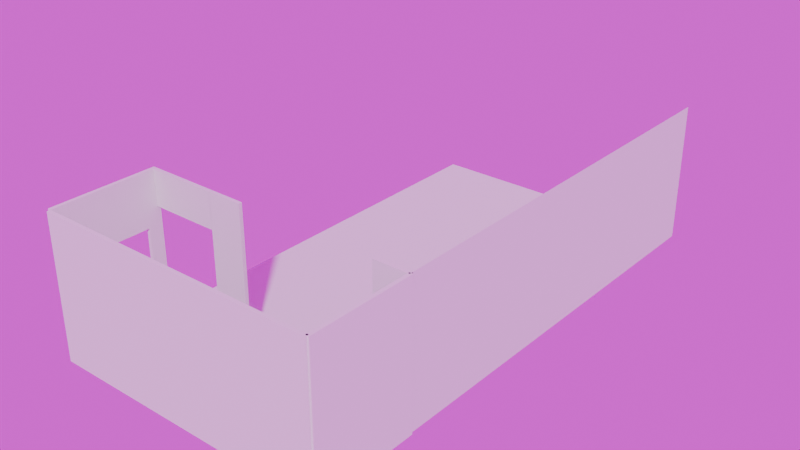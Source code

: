 # Source: Room.blend  (saved by Blender 4.1.23; exported with 4.5.12 LTS)
import bpy
from mathutils import Matrix  # noqa: F401  (used for matrix-valued properties, if any)

bpy.ops.wm.read_factory_settings(use_empty=True)
scene = bpy.context.scene
scene.name = 'Scene'

# ---- collections
col_rooms = bpy.data.collections.new('Rooms'); scene.collection.children.link(col_rooms)
col_roomc = bpy.data.collections.new('RoomC'); scene.collection.children.link(col_roomc)

# ---- images (referenced by path relative to the original .blend; pixels are not part of the script)
import os
ASSET_DIR = os.environ.get("B2B_ASSET_DIR", "")  # directory of the original .blend (textures are referenced by path, not embedded)
HERE = os.path.dirname(os.path.abspath(__file__))  # packed textures are extracted next to this script under _unpacked/

def load_image(name, relpath, width, height, colorspace="sRGB"):
    """Load a texture the original file referenced (path relative to the .blend, or extracted next to this script)."""
    p = next((c for c in (os.path.join(HERE, relpath), os.path.join(ASSET_DIR, relpath)) if relpath and os.path.exists(c)), "")
    if p:
        img = bpy.data.images.load(p, check_existing=True)
        img.name = name
    else:  # same state as the original file: an image datablock whose file is absent (Cycles renders it pink)
        img = bpy.data.images.new(name, width, height)
        img.source = "FILE"
        img.filepath = "//" + (relpath or name)
    img.colorspace_settings.name = colorspace
    return img
img_abandoned_slipway_4k_hdr = load_image('abandoned_slipway_4k.hdr', 'abandoned_slipway_4k.hdr', 1024, 1024, 'Linear Rec.709')

# ---- world
world_world = bpy.data.worlds.new('World'); scene.world = world_world
world_world.use_nodes = True; world_world.node_tree.nodes.clear()
_N = world_world.node_tree.nodes; _L = world_world.node_tree.links
n0 = _N.new('ShaderNodeOutputWorld'); n0.name = 'World Output'; n0.location = (300, 300)
n1 = _N.new('ShaderNodeBackground'); n1.name = 'Background'; n1.location = (10, 300)
n2 = _N.new('ShaderNodeTexEnvironment'); n2.name = 'Environment Texture'; n2.location = (-270, 260)
n2.image = img_abandoned_slipway_4k_hdr
n3 = _N.new('ShaderNodeMapping'); n3.name = 'Mapping'; n3.location = (-450, 260)
n4 = _N.new('ShaderNodeTexCoord'); n4.name = 'Texture Coordinate'; n4.location = (-630, 260)
_L.new(n1.outputs[0], n0.inputs[0])
_L.new(n2.outputs[0], n1.inputs[0])
_L.new(n3.outputs[0], n2.inputs[0])
_L.new(n4.outputs[0], n3.inputs[0])
n0.is_active_output = True
world_world.color = (0.05088, 0.05088, 0.05088)
world_world.use_sun_shadow = False
world_world.sun_shadow_jitter_overblur = 0.0

# ---- meshes
me_plane = bpy.data.meshes.new('Plane')
me_plane.from_pydata([(-4.0, -7.5, 0.0), (4.0, -7.5, 0.0), (-4.0, 7.5, 0.0), (4.0, 7.5, 0.0)], [], [(0, 1, 3, 2)])
_uv = me_plane.uv_layers.new(name='UVMap')
_uv.uv.foreach_set('vector', [0.0, 0.0, 1.0, 0.0, 1.0, 1.0, 0.0, 1.0])
me_plane.update()
me_plane_002 = bpy.data.meshes.new('Plane.002')
me_plane_002.from_pydata([(4.0, -4.5, 4.0), (4.0, -4.5, 0.0), (4.0, 4.5, 4.0), (4.0, 4.5, 0.0)], [], [(0, 1, 3, 2)])
_uv = me_plane_002.uv_layers.new(name='UVMap')
_uv.uv.foreach_set('vector', [0.0, 0.0, 1.0, 0.0, 1.0, 1.0, 0.0, 1.0])
me_plane_002.update()
me_plane_003 = bpy.data.meshes.new('Plane.003')
me_plane_003.from_pydata([(4.0, 4.5, 4.0), (4.0, 4.5, 0.0), (4.0, 7.5, 4.0), (4.0, 7.5, 0.0)], [], [(0, 1, 3, 2)])
_uv = me_plane_003.uv_layers.new(name='UVMap')
_uv.uv.foreach_set('vector', [0.0, 0.0, 1.0, 0.0, 1.0, 1.0, 0.0, 1.0])
me_plane_003.update()
me_plane_001 = bpy.data.meshes.new('Plane.001')
me_plane_001.from_pydata([(-0.05, -1.5, 4.0), (-0.05, -1.5, 0.0), (-0.05, 1.5, 4.0), (-0.05, 1.5, 0.0), (0.05, 1.5, 4.0), (0.05, -1.5, 4.0), (0.05, -1.5, 0.0), (0.05, 1.5, 0.0)], [], [(0, 2, 3, 1), (5, 6, 7, 4), (1, 3, 7, 6), (2, 0, 5, 4), (3, 2, 4, 7), (0, 1, 6, 5)])
_uv = me_plane_001.uv_layers.new(name='UVMap')
_uv.uv.foreach_set('vector', [0.0, 0.0, 0.0, 1.0, 1.0, 1.0, 1.0, 0.0, 0.0, 0.0, 1.0, 0.0, 1.0, 1.0, 0.0, 1.0, 1.0, 0.0, 1.0, 1.0, 1.0, 1.0, 1.0, 0.0, 0.0, 1.0, 0.0, 0.0, 0.0, 0.0, 0.0, 1.0, 1.0, 1.0, 0.0, 1.0, 0.0, 1.0, 1.0, 1.0, 0.0, 0.0, 1.0, 0.0, 1.0, 0.0, 0.0, 0.0])
me_plane_001.update()
me_cube = bpy.data.meshes.new('Cube')
me_cube.from_pydata([(-0.5, -0.05, 0.0), (-0.5, -0.05, 4.0), (-0.5, 0.05, 0.0), (-0.5, 0.05, 4.0), (0.5, -0.05, 0.0), (0.5, -0.05, 4.0), (0.5, 0.05, 0.0), (0.5, 0.05, 4.0)], [], [(0, 1, 3, 2), (2, 3, 7, 6), (6, 7, 5, 4), (4, 5, 1, 0), (2, 6, 4, 0), (7, 3, 1, 5)])
_uv = me_cube.uv_layers.new(name='UVMap')
_uv.uv.foreach_set('vector', [0.375, 0.0, 0.625, 0.0, 0.625, 0.25, 0.375, 0.25, 0.375, 0.25, 0.625, 0.25, 0.625, 0.5, 0.375, 0.5, 0.375, 0.5, 0.625, 0.5, 0.625, 0.75, 0.375, 0.75, 0.375, 0.75, 0.625, 0.75, 0.625, 1.0, 0.375, 1.0, 0.125, 0.5, 0.375, 0.5, 0.375, 0.75, 0.125, 0.75, 0.625, 0.5, 0.875, 0.5, 0.875, 0.75, 0.625, 0.75])
me_cube.update()
me_cube_001 = bpy.data.meshes.new('Cube.001')
me_cube_001.from_pydata([(-4.0, -0.05, 0.0), (-4.0, -0.05, 4.0), (-4.0, 0.05, 0.0), (-4.0, 0.05, 4.0), (4.0, -0.05, 0.0), (4.0, -0.05, 4.0), (4.0, 0.05, 0.0), (4.0, 0.05, 4.0)], [], [(0, 1, 3, 2), (2, 3, 7, 6), (6, 7, 5, 4), (4, 5, 1, 0), (2, 6, 4, 0), (7, 3, 1, 5)])
_uv = me_cube_001.uv_layers.new(name='UVMap')
_uv.uv.foreach_set('vector', [0.375, 0.0, 0.625, 0.0, 0.625, 0.25, 0.375, 0.25, 0.375, 0.25, 0.625, 0.25, 0.625, 0.5, 0.375, 0.5, 0.375, 0.5, 0.625, 0.5, 0.625, 0.75, 0.375, 0.75, 0.375, 0.75, 0.625, 0.75, 0.625, 1.0, 0.375, 1.0, 0.125, 0.5, 0.375, 0.5, 0.375, 0.75, 0.125, 0.75, 0.625, 0.5, 0.875, 0.5, 0.875, 0.75, 0.625, 0.75])
me_cube_001.update()
me_cube_002 = bpy.data.meshes.new('Cube.002')
me_cube_002.from_pydata([(-2.0, -0.05, 0.0), (-2.0, -0.05, 1.0), (-2.0, 0.05, 0.0), (-2.0, 0.05, 1.0), (2.0, -0.05, 0.0), (2.0, -0.05, 1.0), (2.0, 0.05, 0.0), (2.0, 0.05, 1.0)], [], [(0, 1, 3, 2), (2, 3, 7, 6), (6, 7, 5, 4), (4, 5, 1, 0), (2, 6, 4, 0), (7, 3, 1, 5)])
_uv = me_cube_002.uv_layers.new(name='UVMap')
_uv.uv.foreach_set('vector', [0.375, 0.0, 0.625, 0.0, 0.625, 0.25, 0.375, 0.25, 0.375, 0.25, 0.625, 0.25, 0.625, 0.5, 0.375, 0.5, 0.375, 0.5, 0.625, 0.5, 0.625, 0.75, 0.375, 0.75, 0.375, 0.75, 0.625, 0.75, 0.625, 1.0, 0.375, 1.0, 0.125, 0.5, 0.375, 0.5, 0.375, 0.75, 0.125, 0.75, 0.625, 0.5, 0.875, 0.5, 0.875, 0.75, 0.625, 0.75])
me_cube_002.update()
me_cube_003 = bpy.data.meshes.new('Cube.003')
me_cube_003.from_pydata([(-0.5, -0.05, 0.0), (-0.5, -0.05, 4.0), (-0.5, 0.05, 0.0), (-0.5, 0.05, 4.0), (0.5, -0.05, 0.0), (0.5, -0.05, 4.0), (0.5, 0.05, 0.0), (0.5, 0.05, 4.0)], [], [(0, 1, 3, 2), (2, 3, 7, 6), (6, 7, 5, 4), (4, 5, 1, 0), (2, 6, 4, 0), (7, 3, 1, 5)])
_uv = me_cube_003.uv_layers.new(name='UVMap')
_uv.uv.foreach_set('vector', [0.375, 0.0, 0.625, 0.0, 0.625, 0.25, 0.375, 0.25, 0.375, 0.25, 0.625, 0.25, 0.625, 0.5, 0.375, 0.5, 0.375, 0.5, 0.625, 0.5, 0.625, 0.75, 0.375, 0.75, 0.375, 0.75, 0.625, 0.75, 0.625, 1.0, 0.375, 1.0, 0.125, 0.5, 0.375, 0.5, 0.375, 0.75, 0.125, 0.75, 0.625, 0.5, 0.875, 0.5, 0.875, 0.75, 0.625, 0.75])
me_cube_003.update()
me_cube_004 = bpy.data.meshes.new('Cube.004')
me_cube_004.from_pydata([(-1.0, -0.05, 0.0), (-1.0, -0.05, 1.0), (-1.0, 0.05, 0.0), (-1.0, 0.05, 1.0), (1.0, -0.05, 0.0), (1.0, -0.05, 1.0), (1.0, 0.05, 0.0), (1.0, 0.05, 1.0)], [], [(0, 1, 3, 2), (2, 3, 7, 6), (6, 7, 5, 4), (4, 5, 1, 0), (2, 6, 4, 0), (7, 3, 1, 5)])
_uv = me_cube_004.uv_layers.new(name='UVMap')
_uv.uv.foreach_set('vector', [0.375, 0.0, 0.625, 0.0, 0.625, 0.25, 0.375, 0.25, 0.375, 0.25, 0.625, 0.25, 0.625, 0.5, 0.375, 0.5, 0.375, 0.5, 0.625, 0.5, 0.625, 0.75, 0.375, 0.75, 0.375, 0.75, 0.625, 0.75, 0.625, 1.0, 0.375, 1.0, 0.125, 0.5, 0.375, 0.5, 0.375, 0.75, 0.125, 0.75, 0.625, 0.5, 0.875, 0.5, 0.875, 0.75, 0.625, 0.75])
me_cube_004.update()
me_plane_005 = bpy.data.meshes.new('Plane.005')
me_plane_005.from_pydata([(-0.05, -0.15, 4.0), (-0.05, -0.15, 0.0), (-0.05, 0.15, 4.0), (-0.05, 0.15, 0.0), (0.05, 0.15, 4.0), (0.05, -0.15, 4.0), (0.05, -0.15, 0.0), (0.05, 0.15, 0.0)], [], [(0, 2, 3, 1), (5, 6, 7, 4), (1, 3, 7, 6), (2, 0, 5, 4), (3, 2, 4, 7), (0, 1, 6, 5)])
_uv = me_plane_005.uv_layers.new(name='UVMap')
_uv.uv.foreach_set('vector', [0.0, 0.0, 0.0, 1.0, 1.0, 1.0, 1.0, 0.0, 0.0, 0.0, 1.0, 0.0, 1.0, 1.0, 0.0, 1.0, 1.0, 0.0, 1.0, 1.0, 1.0, 1.0, 1.0, 0.0, 0.0, 1.0, 0.0, 0.0, 0.0, 0.0, 0.0, 1.0, 1.0, 1.0, 0.0, 1.0, 0.0, 1.0, 1.0, 1.0, 0.0, 0.0, 1.0, 0.0, 1.0, 0.0, 0.0, 0.0])
me_plane_005.update()
me_plane_007 = bpy.data.meshes.new('Plane.007')
me_plane_007.from_pydata([(-0.05, -0.75, 4.0), (-0.05, -0.75, 0.0), (-0.05, 0.75, 4.0), (-0.05, 0.75, 0.0), (0.05, 0.75, 4.0), (0.05, -0.75, 4.0), (0.05, -0.75, 0.0), (0.05, 0.75, 0.0)], [], [(0, 2, 3, 1), (5, 6, 7, 4), (1, 3, 7, 6), (2, 0, 5, 4), (3, 2, 4, 7), (0, 1, 6, 5)])
_uv = me_plane_007.uv_layers.new(name='UVMap')
_uv.uv.foreach_set('vector', [0.0, 0.0, 0.0, 1.0, 1.0, 1.0, 1.0, 0.0, 0.0, 0.0, 1.0, 0.0, 1.0, 1.0, 0.0, 1.0, 1.0, 0.0, 1.0, 1.0, 1.0, 1.0, 1.0, 0.0, 0.0, 1.0, 0.0, 0.0, 0.0, 0.0, 0.0, 1.0, 1.0, 1.0, 0.0, 1.0, 0.0, 1.0, 1.0, 1.0, 0.0, 0.0, 1.0, 0.0, 1.0, 0.0, 0.0, 0.0])
me_plane_007.update()
me_plane_008 = bpy.data.meshes.new('Plane.008')
me_plane_008.from_pydata([(-0.05, -0.75, 4.0), (-0.05, -0.75, 0.0), (-0.05, 0.75, 4.0), (-0.05, 0.75, 0.0), (0.05, 0.75, 4.0), (0.05, -0.75, 4.0), (0.05, -0.75, 0.0), (0.05, 0.75, 0.0)], [], [(0, 2, 3, 1), (5, 6, 7, 4), (1, 3, 7, 6), (2, 0, 5, 4), (3, 2, 4, 7), (0, 1, 6, 5)])
_uv = me_plane_008.uv_layers.new(name='UVMap')
_uv.uv.foreach_set('vector', [0.0, 0.0, 0.0, 1.0, 1.0, 1.0, 1.0, 0.0, 0.0, 0.0, 1.0, 0.0, 1.0, 1.0, 0.0, 1.0, 1.0, 0.0, 1.0, 1.0, 1.0, 1.0, 1.0, 0.0, 0.0, 1.0, 0.0, 0.0, 0.0, 0.0, 0.0, 1.0, 1.0, 1.0, 0.0, 1.0, 0.0, 1.0, 1.0, 1.0, 0.0, 0.0, 1.0, 0.0, 1.0, 0.0, 0.0, 0.0])
me_plane_008.update()

# ---- objects
ob_floor = bpy.data.objects.new('Floor', me_plane)
ob_roomb_wall_001 = bpy.data.objects.new('RoomB-Wall.001', me_plane_002)
ob_rooma_wall_001 = bpy.data.objects.new('RoomA-Wall.001', me_plane_003)
ob_roomc_wall_001 = bpy.data.objects.new('RoomC-Wall.001', me_plane_001)
ob_roomc_wall_002 = bpy.data.objects.new('RoomC-Wall.002', me_cube)
ob_roomc_wall_003 = bpy.data.objects.new('RoomC-Wall.003', me_cube_001)
ob_roomc_wall_004 = bpy.data.objects.new('RoomC-Wall.004', me_cube_002)
ob_roomc_wall_005 = bpy.data.objects.new('RoomC-Wall.005', me_cube_003)
ob_roomc_wall_006 = bpy.data.objects.new('RoomC-Wall.006', me_cube_004)
ob_roomc_wall_007 = bpy.data.objects.new('RoomC-Wall.007', me_plane_005)
ob_roomc_wall_008 = bpy.data.objects.new('RoomC-Wall.008', me_plane_007)
ob_roomc_wall_009 = bpy.data.objects.new('RoomC-Wall.009', me_plane_008)
ob_roomc = bpy.data.objects.new('RoomC', None)

# ---- transforms, parenting, visibility, modifiers, constraints
ob_floor.location = (0.0, 0.0, 0.0)
ob_roomb_wall_001.location = (0.0, 0.0, 0.0)
ob_rooma_wall_001.location = (0.0, 0.0, 0.0)
ob_roomc_wall_001.parent = ob_roomc
ob_roomc_wall_001.matrix_parent_inverse = Matrix(((1.0, -0.0, -0.0, -0.0), (-0.0, 1.0, 0.0, 6.0), (-0.0, -0.0, 1.0, -0.0), (-0.0, 0.0, -0.0, 1.0)))
ob_roomc_wall_001.location = (4.0, -6.0, 0.0)
ob_roomc_wall_002.parent = ob_roomc
ob_roomc_wall_002.matrix_parent_inverse = Matrix(((1.0, -0.0, -0.0, -0.0), (-0.0, 1.0, 0.0, 6.0), (-0.0, -0.0, 1.0, -0.0), (-0.0, 0.0, -0.0, 1.0)))
ob_roomc_wall_002.location = (3.5, -4.5, 0.0)
ob_roomc_wall_003.parent = ob_roomc
ob_roomc_wall_003.matrix_parent_inverse = Matrix(((1.0, -0.0, -0.0, -0.0), (-0.0, 1.0, 0.0, 6.0), (-0.0, -0.0, 1.0, -0.0), (-0.0, 0.0, -0.0, 1.0)))
ob_roomc_wall_003.location = (0.0, -7.5, 0.0)
ob_roomc_wall_004.parent = ob_roomc
ob_roomc_wall_004.matrix_parent_inverse = Matrix(((1.0, -0.0, -0.0, -0.0), (-0.0, 1.0, 0.0, 6.0), (-0.0, -0.0, 1.0, -0.0), (-0.0, 0.0, -0.0, 1.0)))
ob_roomc_wall_004.location = (1.0, -4.5, 0.0)
ob_roomc_wall_005.parent = ob_roomc
ob_roomc_wall_005.matrix_parent_inverse = Matrix(((1.0, -0.0, -0.0, -0.0), (-0.0, 1.0, 0.0, 6.0), (-0.0, -0.0, 1.0, -0.0), (-0.0, 0.0, -0.0, 1.0)))
ob_roomc_wall_005.location = (-1.5, -4.5, 0.0)
ob_roomc_wall_006.parent = ob_roomc
ob_roomc_wall_006.matrix_parent_inverse = Matrix(((1.0, -0.0, -0.0, -0.0), (-0.0, 1.0, 0.0, 6.0), (-0.0, -0.0, 1.0, -0.0), (-0.0, 0.0, -0.0, 1.0)))
ob_roomc_wall_006.location = (-2.997, -4.5, 3.0)
ob_roomc_wall_007.parent = ob_roomc
ob_roomc_wall_007.matrix_parent_inverse = Matrix(((1.0, -0.0, -0.0, -0.0), (-0.0, 1.0, 0.0, 6.0), (-0.0, -0.0, 1.0, -0.0), (-0.0, 0.0, -0.0, 1.0)))
ob_roomc_wall_007.location = (-4.05, -4.65, 0.0)
ob_roomc_wall_007.scale = (1.0, 1.333, 1.0)
ob_roomc_wall_008.parent = ob_roomc
ob_roomc_wall_008.matrix_parent_inverse = Matrix(((1.0, -0.0, -0.0, -0.0), (-0.0, 1.0, 0.0, 6.0), (-0.0, -0.0, 1.0, -0.0), (-0.0, 0.0, -0.0, 1.0)))
ob_roomc_wall_008.location = (-4.05, -6.7, 0.0)
ob_roomc_wall_009.parent = ob_roomc
ob_roomc_wall_009.matrix_parent_inverse = Matrix(((1.0, -0.0, -0.0, -0.0), (-0.0, 1.0, 0.0, 6.0), (-0.0, -0.0, 1.0, -0.0), (-0.0, 0.0, -0.0, 1.0)))
ob_roomc_wall_009.location = (-4.05, -5.4, 2.5)
ob_roomc_wall_009.scale = (1.0, 0.7333, 0.375)
ob_roomc.location = (0.0, -6.0, 0.0)
ob_roomc.empty_display_type = 'ARROWS'

# ---- collection membership
scene.collection.objects.link(ob_floor)
col_rooms.objects.link(ob_roomb_wall_001)
col_rooms.objects.link(ob_rooma_wall_001)
col_roomc.objects.link(ob_roomc_wall_001)
col_roomc.objects.link(ob_roomc_wall_002)
col_roomc.objects.link(ob_roomc_wall_003)
col_roomc.objects.link(ob_roomc_wall_004)
col_roomc.objects.link(ob_roomc_wall_005)
col_roomc.objects.link(ob_roomc_wall_006)
col_roomc.objects.link(ob_roomc_wall_007)
col_roomc.objects.link(ob_roomc_wall_008)
col_roomc.objects.link(ob_roomc_wall_009)
col_roomc.objects.link(ob_roomc)

# ---- scene / render settings (as saved in the file)
scene.frame_start = 1; scene.frame_end = 250; scene.frame_set(3)
scene.render.engine = 'CYCLES'
scene.render.film_transparent = True
scene.render.use_high_quality_normals = True
scene.cycles.use_denoising = False
scene.cycles.samples = 250
scene.cycles.sampling_pattern = 'TABULATED_SOBOL'
scene.cycles.diffuse_bounces = 6
scene.cycles.glossy_bounces = 6
scene.cycles.transmission_bounces = 6
scene.cycles.transparent_max_bounces = 6
scene.cycles.tile_size = 1024
scene.eevee.taa_render_samples = 256
scene.eevee.use_volumetric_shadows = True
scene.eevee.use_gtao = True
scene.eevee.ray_tracing_options.trace_max_roughness = 0.0
scene.eevee.use_raytracing = True
bpy.context.view_layer.update()

# ---- added for rendering (the .blend has no active camera and no usable light): camera, sun
cam_auto = bpy.data.cameras.new('AutoCamera')
cam_auto.lens = 50.0
cam_auto.sensor_width = 36.0
cam_auto.clip_end = 1000.0
ob_auto_camera = bpy.data.objects.new('AutoCamera', cam_auto)
scene.collection.objects.link(ob_auto_camera)
ob_auto_camera.location = (16.237, -19.5394, 15.0096)
ob_auto_camera.rotation_euler = (1.09748, -7.21219e-08, 0.694738)
scene.camera = ob_auto_camera
light_auto_sun = bpy.data.lights.new('AutoSun', 'SUN')
light_auto_sun.energy = 3.0
light_auto_sun.angle = 0.0523599
ob_auto_sun = bpy.data.objects.new('AutoSun', light_auto_sun)
scene.collection.objects.link(ob_auto_sun)
ob_auto_sun.rotation_euler = (0.872665, 0.174533, 0.523599)
bpy.context.view_layer.update()
